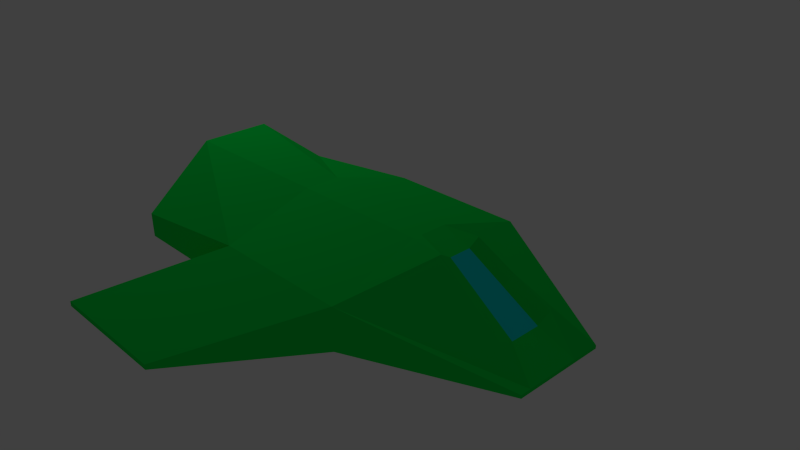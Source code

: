 # Source: spaceship.blend  (saved by Blender 2.64.0; exported with 4.5.12 LTS)
import bpy
from mathutils import Matrix  # noqa: F401  (used for matrix-valued properties, if any)

bpy.ops.wm.read_factory_settings(use_empty=True)
scene = bpy.context.scene
scene.name = 'Scene'

# ---- collections
col_collection_1 = bpy.data.collections.new('Collection 1'); scene.collection.children.link(col_collection_1)

# ---- materials (node trees are filled in below, after node groups)
mat_material = bpy.data.materials.new('Material')
mat_material.alpha_threshold = 0.0
mat_material.use_transparent_shadow = False
mat_material.diffuse_color = (0.0, 0.8, 0.07473, 1.0)
mat_material.specular_color = (0.9632, 1.0, 0.0)
mat_material.roughness = 0.5
mat_material.line_color = (0.0, 0.0, 0.0, 1.0)
mat_material_001 = bpy.data.materials.new('Material.001')
mat_material_001.alpha_threshold = 0.0
mat_material_001.use_transparent_shadow = False
mat_material_001.diffuse_color = (0.0, 0.8, 0.8, 1.0)
mat_material_001.roughness = 0.5
mat_material_001.line_color = (0.0, 0.0, 0.0, 1.0)

# ---- material node trees

# ---- world
world_world = bpy.data.worlds.new('World'); scene.world = world_world
world_world.color = (0.05088, 0.05088, 0.05088)
world_world.use_sun_shadow = False
world_world.sun_shadow_jitter_overblur = 0.0
world_world.cycles.sampling_method = 'MANUAL'
world_world.cycles.sample_map_resolution = 256

# ---- cameras
cam_camera = bpy.data.cameras.new('Camera')
cam_camera.clip_end = 100.0
cam_camera.lens = 35.0
cam_camera.sensor_width = 32.0
cam_camera.sensor_height = 18.0
cam_camera.ortho_scale = 7.314
cam_camera.dof.focus_distance = 0.0
cam_camera.dof.aperture_fstop = 128.0

# ---- lights
light_lamp = bpy.data.lights.new('Lamp', 'POINT')
light_lamp.transmission_factor = 0.0
light_lamp.cutoff_distance = 30.0
light_lamp.energy = 100.0
light_lamp.shadow_buffer_clip_start = 1.001
light_lamp.shadow_soft_size = 1.0
light_lamp.shadow_maximum_resolution = 0.006
light_lamp.use_absolute_resolution = True
light_lamp.cycles.use_multiple_importance_sampling = False

# ---- meshes
me_cube = bpy.data.meshes.new('Cube')
me_cube.from_pydata([(1.0, 1.0, -0.2946), (1.0, -1.0, -0.2946), (-1.0, -1.0, -0.2946), (-1.0, 1.0, -0.2946), (1.0, 0.511, 0.6874), (1.0, -0.4932, 0.6874), (-1.0, -0.4932, 0.6874), (-1.0, 0.511, 0.6874), (1.0, -3.0, -0.2946), (-1.0, -3.0, -0.2946), (1.0, -3.0, 0.3), (-1.0, -3.0, 0.3), (1.0, 3.0, -0.2946), (-1.0, 3.0, -0.2946), (1.0, 3.0, 0.3), (-1.0, 3.0, 0.3), (3.0, 1.0, -0.2946), (3.0, -1.0, -0.2946), (3.0, 1.0, -0.2492), (3.0, -1.0, -0.2492), (3.0, -1.3, -0.2946), (3.0, -1.3, -0.2492), (3.0, 1.3, -0.2946), (3.0, 1.3, -0.2492), (-3.0, -1.0, -0.2946), (-3.0, 1.0, -0.2946), (-3.0, -1.0, 0.8768), (-3.0, 1.0, 0.8768), (-3.0, -3.0, -0.2946), (-3.0, -3.0, 0.05605), (-3.0, 3.0, -0.2946), (-3.0, 3.0, 0.07354), (-0.7521, 5.696, -0.8015), (-2.752, 5.696, -0.8015), (-0.7521, 5.696, -0.705), (-2.752, 5.696, -0.705), (-0.8479, -5.807, -0.791), (-2.848, -5.807, -0.791), (-0.8479, -5.807, -0.7149), (-2.848, -5.807, -0.7149), (1.0, 0.008889, 0.6874), (3.0, -1.311e-06, -0.2492), (2.0, 0.7555, 0.3754), (2.0, -0.7466, 0.3754), (2.0, 0.004444, 0.2804), (1.0, -0.2422, 0.6874), (3.0, -0.5, -0.2492), (2.5, 0.8778, 0.06307), (2.5, -0.8733, 0.06307), (1.0, 0.26, 0.6874), (3.0, 0.5, -0.2492), (1.5, 0.6333, 0.6877), (1.5, -0.6199, 0.6877), (2.5, 0.002221, -0.03189), (1.5, 0.006666, 0.5927), (2.0, 0.38, 0.2804), (2.0, -0.3711, 0.2804), (2.5, -0.4355, -0.03189), (2.5, 0.44, -0.03189), (1.5, 0.32, 0.5927), (1.5, -0.3066, 0.5927)], [], [(0, 1, 2, 3), (4, 7, 6, 5, 45, 40, 49), (18, 23, 14, 4, 51, 42, 47), (5, 6, 11, 10), (28, 24, 2, 9), (14, 15, 7, 4), (10, 11, 39, 38), (8, 9, 2, 1), (20, 21, 10, 8), (6, 7, 27, 26), (34, 35, 15, 14), (0, 3, 13, 12), (12, 14, 23, 22), (26, 29, 11, 6), (16, 18, 50, 41, 46, 19, 17), (17, 19, 21, 20), (22, 23, 18, 16), (57, 48, 19, 46), (22, 16, 0, 12), (16, 17, 1, 0), (21, 19, 48, 43, 52, 5, 10), (17, 20, 8, 1), (24, 26, 27, 25), (28, 29, 26, 24), (25, 27, 31, 30), (24, 25, 3, 2), (30, 31, 15, 13), (31, 27, 7, 15), (9, 11, 29, 28), (25, 30, 13, 3), (34, 32, 33, 35), (32, 34, 14, 12), (13, 15, 35, 33), (12, 13, 33, 32), (36, 38, 39, 37), (36, 37, 9, 8), (8, 10, 38, 36), (37, 39, 11, 9), (58, 53, 41, 50), (59, 54, 44, 55), (60, 52, 43, 56), (53, 57, 46, 41), (44, 56, 57, 53), (56, 43, 48, 57), (47, 58, 50, 18), (42, 55, 58, 47), (55, 44, 53, 58), (51, 59, 55, 42), (4, 49, 59, 51), (49, 40, 54, 59), (54, 60, 56, 44), (40, 45, 60, 54), (45, 5, 52, 60)])
me_cube.polygons.foreach_set('material_index', [0, 0, 0, 0, 0, 0, 0, 0, 0, 0, 0, 0, 0, 0, 0, 0, 0, 0, 0, 0, 0, 0, 0, 0, 0, 0, 0, 0, 0, 0, 0, 0, 0, 0, 0, 0, 0, 0, 0, 1, 0, 0, 1, 0, 0, 0, 1, 0, 0, 0, 1, 0, 0])
me_cube.materials.append(mat_material)
me_cube.materials.append(mat_material_001)
me_cube.use_remesh_preserve_volume = False
me_cube.use_remesh_preserve_attributes = False
me_cube.use_mirror_vertex_groups = False
me_cube.update()

# ---- objects
ob_cube = bpy.data.objects.new('Cube', me_cube)
ob_lamp = bpy.data.objects.new('Lamp', light_lamp)
ob_camera = bpy.data.objects.new('Camera', cam_camera)

# ---- transforms, parenting, visibility, modifiers, constraints
ob_cube.location = (0.0, 0.0, 0.0)
ob_cube.scale = (1.0, 0.5, 1.0)
ob_cube.lock_rotations_4d = False
ob_cube.empty_display_type = 'ARROWS'
ob_cube.color = (0.0, 0.1294, 1.0, 1.0)
ob_cube.show_name = True
ob_cube.show_wire = True
ob_cube.show_transparent = True
ob_cube.show_in_front = True
ob_cube.lineart.crease_threshold = 0.0
ob_lamp.location = (-4.993, 1.005, 5.904)
ob_lamp.rotation_euler = (0.6503, 0.05522, 1.866)
ob_lamp.lock_rotations_4d = False
ob_lamp.empty_display_type = 'ARROWS'
ob_lamp.color = (0.0, 0.0, 0.0, 0.0)
ob_lamp.lineart.crease_threshold = 0.0
ob_camera.location = (7.481, -6.508, 5.344)
ob_camera.rotation_euler = (1.109, 0.01082, 0.8149)
ob_camera.lock_rotations_4d = False
ob_camera.empty_display_type = 'ARROWS'
ob_camera.color = (0.0, 0.0, 0.0, 0.0)
ob_camera.display_type = 'WIRE'
ob_camera.lineart.crease_threshold = 0.0

# ---- collection membership
col_collection_1.objects.link(ob_cube)
col_collection_1.objects.link(ob_lamp)
col_collection_1.objects.link(ob_camera)

# ---- scene / render settings (as saved in the file)
scene.camera = ob_camera
scene.frame_start = 1; scene.frame_end = 250; scene.frame_set(1)
scene.render.engine = 'BLENDER_EEVEE_NEXT'
scene.render.image_settings.color_mode = 'RGB'
scene.render.image_settings.compression = 90
scene.render.resolution_percentage = 50
scene.render.dither_intensity = 0.0
scene.render.bake_margin = 2
scene.render.bake_bias = 0.0
scene.cycles.use_denoising = False
scene.cycles.samples = 10
scene.cycles.sampling_pattern = 'TABULATED_SOBOL'
scene.cycles.light_sampling_threshold = 0.0
scene.cycles.use_adaptive_sampling = False
scene.cycles.use_light_tree = False
scene.cycles.blur_glossy = 0.0
scene.cycles.volume_bounces = 1
scene.cycles.pixel_filter_type = 'GAUSSIAN'
scene.cycles.sample_clamp_indirect = 0.0
scene.view_settings.view_transform = 'Standard'
bpy.context.view_layer.update()
